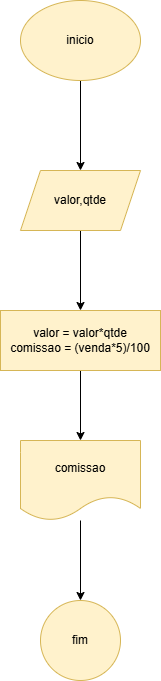

The diagram above was exported from draw.io. Its source (the exported page's mxGraphModel, read from the mxfile embedded in the PNG):
<mxGraphModel dx="1434" dy="780" grid="1" gridSize="10" guides="1" tooltips="1" connect="1" arrows="1" fold="1" page="1" pageScale="1" pageWidth="827" pageHeight="1169" math="0" shadow="0">
  <root>
    <mxCell id="0" />
    <mxCell id="1" parent="0" />
    <mxCell id="-uDtQC_Qk8BHrWT1geKP-3" value="" style="edgeStyle=orthogonalEdgeStyle;rounded=0;orthogonalLoop=1;jettySize=auto;html=1;" edge="1" parent="1" source="-uDtQC_Qk8BHrWT1geKP-1" target="-uDtQC_Qk8BHrWT1geKP-2">
      <mxGeometry relative="1" as="geometry" />
    </mxCell>
    <mxCell id="-uDtQC_Qk8BHrWT1geKP-1" value="inicio" style="ellipse;whiteSpace=wrap;html=1;fillColor=#fff2cc;strokeColor=#d6b656;" vertex="1" parent="1">
      <mxGeometry x="340" y="40" width="120" height="80" as="geometry" />
    </mxCell>
    <mxCell id="-uDtQC_Qk8BHrWT1geKP-5" value="" style="edgeStyle=orthogonalEdgeStyle;rounded=0;orthogonalLoop=1;jettySize=auto;html=1;" edge="1" parent="1" source="-uDtQC_Qk8BHrWT1geKP-2" target="-uDtQC_Qk8BHrWT1geKP-4">
      <mxGeometry relative="1" as="geometry" />
    </mxCell>
    <mxCell id="-uDtQC_Qk8BHrWT1geKP-2" value="valor,qtde" style="shape=parallelogram;perimeter=parallelogramPerimeter;whiteSpace=wrap;html=1;fixedSize=1;fillColor=#fff2cc;strokeColor=#d6b656;" vertex="1" parent="1">
      <mxGeometry x="340" y="210" width="120" height="60" as="geometry" />
    </mxCell>
    <mxCell id="-uDtQC_Qk8BHrWT1geKP-7" value="" style="edgeStyle=orthogonalEdgeStyle;rounded=0;orthogonalLoop=1;jettySize=auto;html=1;" edge="1" parent="1" source="-uDtQC_Qk8BHrWT1geKP-4" target="-uDtQC_Qk8BHrWT1geKP-6">
      <mxGeometry relative="1" as="geometry" />
    </mxCell>
    <mxCell id="-uDtQC_Qk8BHrWT1geKP-4" value="valor = valor*qtde&lt;div&gt;comissao = (venda*5)/100&lt;/div&gt;" style="whiteSpace=wrap;html=1;fillColor=#fff2cc;strokeColor=#d6b656;" vertex="1" parent="1">
      <mxGeometry x="320" y="350" width="160" height="60" as="geometry" />
    </mxCell>
    <mxCell id="-uDtQC_Qk8BHrWT1geKP-9" value="" style="edgeStyle=orthogonalEdgeStyle;rounded=0;orthogonalLoop=1;jettySize=auto;html=1;" edge="1" parent="1" source="-uDtQC_Qk8BHrWT1geKP-6" target="-uDtQC_Qk8BHrWT1geKP-8">
      <mxGeometry relative="1" as="geometry" />
    </mxCell>
    <mxCell id="-uDtQC_Qk8BHrWT1geKP-6" value="comissao" style="shape=document;whiteSpace=wrap;html=1;boundedLbl=1;fillColor=#fff2cc;strokeColor=#d6b656;" vertex="1" parent="1">
      <mxGeometry x="340" y="480" width="120" height="80" as="geometry" />
    </mxCell>
    <mxCell id="-uDtQC_Qk8BHrWT1geKP-8" value="fim" style="ellipse;whiteSpace=wrap;html=1;fillColor=#fff2cc;strokeColor=#d6b656;" vertex="1" parent="1">
      <mxGeometry x="360" y="640" width="80" height="80" as="geometry" />
    </mxCell>
  </root>
</mxGraphModel>